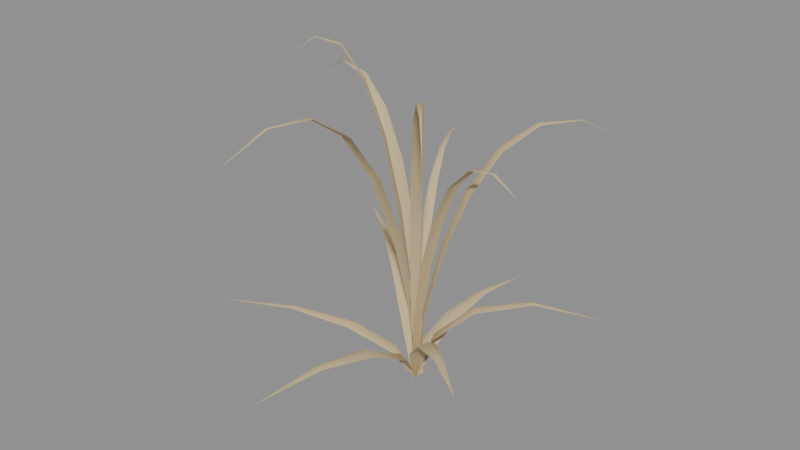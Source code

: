 # Source: single.blend  (saved by Blender 5.2.45; exported with 4.5.12 LTS)
import bpy
from mathutils import Matrix  # noqa: F401  (used for matrix-valued properties, if any)

bpy.ops.wm.read_factory_settings(use_empty=True)
scene = bpy.context.scene
scene.name = 'Scene'

# ---- materials (node trees are filled in below, after node groups)
mat_straw_vertex_colours = bpy.data.materials.new('straw_vertex_colours')

# ---- material node trees
mat_straw_vertex_colours.use_nodes = True; mat_straw_vertex_colours.node_tree.nodes.clear()
_N = mat_straw_vertex_colours.node_tree.nodes; _L = mat_straw_vertex_colours.node_tree.links
n0 = _N.new('ShaderNodeBsdfPrincipled'); n0.name = 'Principled BSDF'; n0.location = (-200, 100)
n0.inputs[0].default_value = (0.62, 0.49, 0.27, 1.0)
n0.inputs[2].default_value = 0.83
n0.inputs[10].default_value = 0.005
n1 = _N.new('ShaderNodeOutputMaterial'); n1.name = 'Material Output'; n1.location = (200, 100)
n2 = _N.new('ShaderNodeVertexColor'); n2.name = 'Color Attribute'; n2.location = (0, 0)
n2.layer_name = 'Colour'
_L.new(n0.outputs[0], n1.inputs[0])
n1.is_active_output = True

# ---- meshes
me_individual_folded_blades = bpy.data.meshes.new('individual_folded_blades')
me_individual_folded_blades.from_pydata([(0.004591, -0.02055, 0.0), (0.004629, -0.01267, 0.002994), (0.004667, -0.004791, 0.0), (0.01824, -0.03077, 0.2281), (0.01975, -0.01274, 0.235), (0.02127, 0.005285, 0.2281), (0.04821, -0.03646, 0.4386), (0.05209, -0.0129, 0.4477), (0.05596, 0.01066, 0.4386), (0.09144, -0.03681, 0.6153), (0.09728, -0.01312, 0.6246), (0.1031, 0.01058, 0.6153), (0.1472, -0.0326, 0.7445), (0.1536, -0.01339, 0.7522), (0.1599, 0.005819, 0.7445), (0.2147, -0.02583, 0.8164), (0.2199, -0.01371, 0.8214), (0.225, -0.001585, 0.8164), (0.2928, -0.01909, 0.8253), (0.2954, -0.01408, 0.8274), (0.298, -0.009065, 0.8253), (0.3796, -0.01448, 0.7705), (0.02308, -0.02146, 0.0), (0.01792, -0.01606, 0.002837), (0.01276, -0.01066, 0.0), (0.04866, -0.01037, 0.2508), (0.03621, 0.001414, 0.2573), (0.02376, 0.0132, 0.2508), (0.0925, 0.02406, 0.4822), (0.07532, 0.03878, 0.4908), (0.05813, 0.0535, 0.4822), (0.1483, 0.07686, 0.6765), (0.13, 0.09101, 0.6853), (0.1117, 0.1052, 0.6765), (0.2138, 0.1451, 0.8186), (0.198, 0.1561, 0.8259), (0.1823, 0.167, 0.8186), (0.2888, 0.2261, 0.8976), (0.2782, 0.2327, 0.9023), (0.2676, 0.2393, 0.8976), (0.3743, 0.3174, 0.9074), (0.3696, 0.32, 0.9094), (0.3649, 0.3226, 0.9074), (0.4714, 0.4173, 0.8472), (-0.009517, 0.01639, 0.0), (-0.0144, 0.01404, 0.002057), (-0.01927, 0.0117, 0.0), (-0.01511, 0.04422, 0.1817), (-0.0264, 0.03902, 0.1864), (-0.0377, 0.03382, 0.1817), (-0.03707, 0.09904, 0.3494), (-0.05208, 0.09243, 0.3556), (-0.0671, 0.08582, 0.3494), (-0.07252, 0.1736, 0.4901), (-0.08797, 0.1671, 0.4965), (-0.1034, 0.1606, 0.4901), (-0.1198, 0.2652, 0.5931), (-0.1327, 0.2601, 0.5984), (-0.1456, 0.2549, 0.5931), (-0.1769, 0.3728, 0.6503), (-0.1853, 0.3696, 0.6538), (-0.1938, 0.3663, 0.6503), (-0.2417, 0.4957, 0.6574), (-0.2453, 0.4943, 0.6589), (-0.249, 0.493, 0.6574), (-0.3122, 0.6334, 0.6138), (0.01526, 0.02639, 0.0), (0.01359, 0.02008, 0.002481), (0.01191, 0.01376, 0.0), (-0.004001, 0.04024, 0.2688), (-0.008408, 0.0259, 0.2745), (-0.01281, 0.01157, 0.2688), (-0.04889, 0.05704, 0.5169), (-0.05544, 0.03837, 0.5245), (-0.06199, 0.01969, 0.5169), (-0.1137, 0.0746, 0.7252), (-0.1212, 0.05579, 0.7329), (-0.1286, 0.03698, 0.7252), (-0.1963, 0.09283, 0.8775), (-0.203, 0.07749, 0.8839), (-0.2098, 0.06214, 0.8775), (-0.2947, 0.1128, 0.9622), (-0.2995, 0.103, 0.9663), (-0.3043, 0.09324, 0.9622), (-0.4071, 0.1363, 0.9727), (-0.4093, 0.1322, 0.9745), (-0.4116, 0.128, 0.9727), (-0.5318, 0.1646, 0.9082), (0.009246, -0.0049, 0.0), (0.01078, -0.0105, 0.002207), (0.01232, -0.0161, 0.0), (-0.01051, -0.002564, 0.3119), (-0.005904, -0.01508, 0.3169), (-0.001302, -0.0276, 0.3119), (-0.04903, -0.008927, 0.5997), (-0.04159, -0.02488, 0.6064), (-0.03414, -0.04083, 0.5997), (-0.1004, -0.02297, 0.8413), (-0.09146, -0.03857, 0.8481), (-0.0825, -0.05417, 0.8413), (-0.1621, -0.04335, 1.018), (-0.1536, -0.05562, 1.024), (-0.1451, -0.06789, 1.018), (-0.2329, -0.06822, 1.116), (-0.2267, -0.07571, 1.12), (-0.2206, -0.08319, 1.116), (-0.313, -0.09562, 1.128), (-0.3101, -0.09859, 1.13), (-0.3072, -0.1016, 1.128), (-0.403, -0.1241, 1.054), (-0.007102, 0.01278, 0.0), (-0.0002959, 0.01201, 0.002603), (0.00651, 0.01123, 0.0), (-0.01928, -0.01581, 0.2863), (-0.003591, -0.0169, 0.2923), (0.0121, -0.018, 0.2863), (-0.03139, -0.0782, 0.5506), (-0.01064, -0.07873, 0.5585), (0.01012, -0.07926, 0.5506), (-0.0417, -0.1655, 0.7724), (-0.02049, -0.1651, 0.7805), (0.0007292, -0.1647, 0.7724), (-0.05032, -0.2739, 0.9347), (-0.03275, -0.2728, 0.9414), (-0.01519, -0.2717, 0.9347), (-0.05858, -0.4007, 1.025), (-0.0472, -0.3995, 1.029), (-0.03582, -0.3983, 1.025), (-0.06851, -0.5447, 1.036), (-0.06366, -0.5439, 1.038), (-0.05881, -0.5432, 1.036), (-0.08201, -0.705, 0.9673), (-0.005397, -0.005929, 0.0), (-0.001174, -0.002338, 0.002106), (0.003049, 0.001253, 0.0), (0.006174, -0.03062, 0.3086), (0.01557, -0.02203, 0.3134), (0.02497, -0.01344, 0.3086), (0.03939, -0.07591, 0.5934), (0.05137, -0.06414, 0.5997), (0.06336, -0.05237, 0.5934), (0.0896, -0.1354, 0.8324), (0.1014, -0.123, 0.8389), (0.1132, -0.1105, 0.8324), (0.1543, -0.207, 1.007), (0.1637, -0.1963, 1.013), (0.1732, -0.1856, 1.007), (0.2313, -0.2898, 1.104), (0.2371, -0.2826, 1.108), (0.243, -0.2754, 1.104), (0.3184, -0.3841, 1.116), (0.3208, -0.381, 1.118), (0.3232, -0.3778, 1.116), (0.414, -0.4906, 1.042), (0.002966, -0.007016, 0.0), (0.0, 0.0, 0.002894), (-0.002966, 0.007016, 0.0), (0.06812, 0.004934, 0.1622), (0.057, 0.0241, 0.1706), (0.04589, 0.04327, 0.1622), (0.1923, 0.05809, 0.2866), (0.1789, 0.07564, 0.295), (0.1655, 0.09319, 0.2866), (0.3569, 0.1399, 0.3442), (0.3493, 0.1477, 0.3484), (0.3417, 0.1554, 0.3442), (0.5614, 0.2374, 0.3217), (0.01075, -0.001335, 0.0), (0.0, 0.0, 0.004116), (-0.01075, 0.001335, 0.0), (0.03733, 0.04569, 0.08985), (0.006457, 0.05198, 0.1018), (-0.02442, 0.05827, 0.08985), (0.05044, 0.1545, 0.1588), (0.02026, 0.1631, 0.1707), (-0.009906, 0.1717, 0.1588), (0.05403, 0.3131, 0.1907), (0.03956, 0.3185, 0.1966), (0.0251, 0.3238, 0.1907), (0.0636, 0.5119, 0.1782), (0.005408, 0.007156, 0.0), (0.0, 0.0, 0.003408), (-0.005408, -0.007156, 0.0), (-0.037, 0.06051, 0.1559), (-0.05467, 0.04132, 0.1658), (-0.07234, 0.02213, 0.1559), (-0.1522, 0.147, 0.2755), (-0.1716, 0.1297, 0.2853), (-0.1909, 0.1124, 0.2755), (-0.3247, 0.2607, 0.3309), (-0.335, 0.2532, 0.3357), (-0.3453, 0.2456, 0.3309), (-0.5385, 0.407, 0.3092), (-0.003114, 0.007365, 0.0), (0.0, 0.0, 0.003038), (0.003114, -0.007365, 0.0), (-0.07086, -0.004823, 0.08955), (-0.0639, -0.02702, 0.09839), (-0.05694, -0.04921, 0.08955), (-0.2053, -0.06213, 0.1582), (-0.2005, -0.08479, 0.167), (-0.1958, -0.1075, 0.1582), (-0.3928, -0.1542, 0.1901), (-0.3915, -0.1655, 0.1944), (-0.3903, -0.1769, 0.1901), (-0.6294, -0.2661, 0.1776), (-0.0105, 0.001304, 0.0), (0.0, 0.0, 0.00402), (0.0105, -0.001304, 0.0), (-0.0388, -0.06296, 0.102), (-0.0081, -0.0652, 0.1137), (0.02259, -0.06744, 0.102), (-0.05606, -0.204, 0.1803), (-0.02542, -0.2046, 0.1919), (0.00522, -0.2053, 0.1803), (-0.06469, -0.3999, 0.2165), (-0.04963, -0.3995, 0.2222), (-0.03457, -0.3991, 0.2165), (-0.07978, -0.6422, 0.2023), (-0.006395, -0.008461, 0.0), (0.0, 0.0, 0.00403), (0.006395, 0.008461, 0.0), (0.02085, -0.05437, 0.1212), (0.03797, -0.0287, 0.133), (0.05509, -0.003032, 0.1212), (0.1037, -0.1166, 0.2142), (0.1192, -0.09007, 0.2259), (0.1347, -0.06355, 0.2142), (0.2258, -0.1893, 0.2573), (0.2327, -0.1758, 0.2631), (0.2395, -0.1624, 0.2573), (0.374, -0.2827, 0.2404)], [], [(0, 1, 4, 3), (1, 2, 5, 4), (3, 4, 7, 6), (4, 5, 8, 7), (6, 7, 10, 9), (7, 8, 11, 10), (9, 10, 13, 12), (10, 11, 14, 13), (12, 13, 16, 15), (13, 14, 17, 16), (15, 16, 19, 18), (16, 17, 20, 19), (18, 19, 21), (19, 20, 21), (22, 23, 26, 25), (23, 24, 27, 26), (25, 26, 29, 28), (26, 27, 30, 29), (28, 29, 32, 31), (29, 30, 33, 32), (31, 32, 35, 34), (32, 33, 36, 35), (34, 35, 38, 37), (35, 36, 39, 38), (37, 38, 41, 40), (38, 39, 42, 41), (40, 41, 43), (41, 42, 43), (44, 45, 48, 47), (45, 46, 49, 48), (47, 48, 51, 50), (48, 49, 52, 51), (50, 51, 54, 53), (51, 52, 55, 54), (53, 54, 57, 56), (54, 55, 58, 57), (56, 57, 60, 59), (57, 58, 61, 60), (59, 60, 63, 62), (60, 61, 64, 63), (62, 63, 65), (63, 64, 65), (66, 67, 70, 69), (67, 68, 71, 70), (69, 70, 73, 72), (70, 71, 74, 73), (72, 73, 76, 75), (73, 74, 77, 76), (75, 76, 79, 78), (76, 77, 80, 79), (78, 79, 82, 81), (79, 80, 83, 82), (81, 82, 85, 84), (82, 83, 86, 85), (84, 85, 87), (85, 86, 87), (88, 89, 92, 91), (89, 90, 93, 92), (91, 92, 95, 94), (92, 93, 96, 95), (94, 95, 98, 97), (95, 96, 99, 98), (97, 98, 101, 100), (98, 99, 102, 101), (100, 101, 104, 103), (101, 102, 105, 104), (103, 104, 107, 106), (104, 105, 108, 107), (106, 107, 109), (107, 108, 109), (110, 111, 114, 113), (111, 112, 115, 114), (113, 114, 117, 116), (114, 115, 118, 117), (116, 117, 120, 119), (117, 118, 121, 120), (119, 120, 123, 122), (120, 121, 124, 123), (122, 123, 126, 125), (123, 124, 127, 126), (125, 126, 129, 128), (126, 127, 130, 129), (128, 129, 131), (129, 130, 131), (132, 133, 136, 135), (133, 134, 137, 136), (135, 136, 139, 138), (136, 137, 140, 139), (138, 139, 142, 141), (139, 140, 143, 142), (141, 142, 145, 144), (142, 143, 146, 145), (144, 145, 148, 147), (145, 146, 149, 148), (147, 148, 151, 150), (148, 149, 152, 151), (150, 151, 153), (151, 152, 153), (154, 155, 158, 157), (155, 156, 159, 158), (157, 158, 161, 160), (158, 159, 162, 161), (160, 161, 164, 163), (161, 162, 165, 164), (163, 164, 166), (164, 165, 166), (167, 168, 171, 170), (168, 169, 172, 171), (170, 171, 174, 173), (171, 172, 175, 174), (173, 174, 177, 176), (174, 175, 178, 177), (176, 177, 179), (177, 178, 179), (180, 181, 184, 183), (181, 182, 185, 184), (183, 184, 187, 186), (184, 185, 188, 187), (186, 187, 190, 189), (187, 188, 191, 190), (189, 190, 192), (190, 191, 192), (193, 194, 197, 196), (194, 195, 198, 197), (196, 197, 200, 199), (197, 198, 201, 200), (199, 200, 203, 202), (200, 201, 204, 203), (202, 203, 205), (203, 204, 205), (206, 207, 210, 209), (207, 208, 211, 210), (209, 210, 213, 212), (210, 211, 214, 213), (212, 213, 216, 215), (213, 214, 217, 216), (215, 216, 218), (216, 217, 218), (219, 220, 223, 222), (220, 221, 224, 223), (222, 223, 226, 225), (223, 224, 227, 226), (225, 226, 229, 228), (226, 227, 230, 229), (228, 229, 231), (229, 230, 231)])
me_individual_folded_blades.polygons.foreach_set('use_smooth', [True] * 146)
_ca = me_individual_folded_blades.color_attributes.new('Colour', 'FLOAT_COLOR', 'CORNER')
_ca.data.foreach_set('color', [0.52, 0.42, 0.22, 1.0, 0.52, 0.42, 0.22, 1.0, 0.52, 0.42, 0.22, 1.0, 0.52, 0.42, 0.22, 1.0, 0.52, 0.42, 0.22, 1.0, 0.52, 0.42, 0.22, 1.0, 0.52, 0.42, 0.22, 1.0, 0.52, 0.42, 0.22, 1.0, 0.52, 0.42, 0.22, 1.0, 0.52, 0.42, 0.22, 1.0, 0.52, 0.42, 0.22, 1.0, 0.52, 0.42, 0.22, 1.0, 0.52, 0.42, 0.22, 1.0, 0.52, 0.42, 0.22, 1.0, 0.52, 0.42, 0.22, 1.0, 0.52, 0.42, 0.22, 1.0, 0.52, 0.42, 0.22, 1.0, 0.52, 0.42, 0.22, 1.0, 0.52, 0.42, 0.22, 1.0, 0.52, 0.42, 0.22, 1.0, 0.52, 0.42, 0.22, 1.0, 0.52, 0.42, 0.22, 1.0, 0.52, 0.42, 0.22, 1.0, 0.52, 0.42, 0.22, 1.0, 0.52, 0.42, 0.22, 1.0, 0.52, 0.42, 0.22, 1.0, 0.52, 0.42, 0.22, 1.0, 0.52, 0.42, 0.22, 1.0, 0.52, 0.42, 0.22, 1.0, 0.52, 0.42, 0.22, 1.0, 0.52, 0.42, 0.22, 1.0, 0.52, 0.42, 0.22, 1.0, 0.52, 0.42, 0.22, 1.0, 0.52, 0.42, 0.22, 1.0, 0.52, 0.42, 0.22, 1.0, 0.52, 0.42, 0.22, 1.0, 0.52, 0.42, 0.22, 1.0, 0.52, 0.42, 0.22, 1.0, 0.52, 0.42, 0.22, 1.0, 0.52, 0.42, 0.22, 1.0, 0.52, 0.42, 0.22, 1.0, 0.52, 0.42, 0.22, 1.0, 0.52, 0.42, 0.22, 1.0, 0.52, 0.42, 0.22, 1.0, 0.52, 0.42, 0.22, 1.0, 0.52, 0.42, 0.22, 1.0, 0.52, 0.42, 0.22, 1.0, 0.52, 0.42, 0.22, 1.0, 0.52, 0.42, 0.22, 1.0, 0.52, 0.42, 0.22, 1.0, 0.52, 0.42, 0.22, 1.0, 0.52, 0.42, 0.22, 1.0, 0.52, 0.42, 0.22, 1.0, 0.52, 0.42, 0.22, 1.0, 0.78, 0.66, 0.42, 1.0, 0.78, 0.66, 0.42, 1.0, 0.78, 0.66, 0.42, 1.0, 0.78, 0.66, 0.42, 1.0, 0.78, 0.66, 0.42, 1.0, 0.78, 0.66, 0.42, 1.0, 0.78, 0.66, 0.42, 1.0, 0.78, 0.66, 0.42, 1.0, 0.78, 0.66, 0.42, 1.0, 0.78, 0.66, 0.42, 1.0, 0.78, 0.66, 0.42, 1.0, 0.78, 0.66, 0.42, 1.0, 0.78, 0.66, 0.42, 1.0, 0.78, 0.66, 0.42, 1.0, 0.78, 0.66, 0.42, 1.0, 0.78, 0.66, 0.42, 1.0, 0.78, 0.66, 0.42, 1.0, 0.78, 0.66, 0.42, 1.0, 0.78, 0.66, 0.42, 1.0, 0.78, 0.66, 0.42, 1.0, 0.78, 0.66, 0.42, 1.0, 0.78, 0.66, 0.42, 1.0, 0.78, 0.66, 0.42, 1.0, 0.78, 0.66, 0.42, 1.0, 0.78, 0.66, 0.42, 1.0, 0.78, 0.66, 0.42, 1.0, 0.78, 0.66, 0.42, 1.0, 0.78, 0.66, 0.42, 1.0, 0.78, 0.66, 0.42, 1.0, 0.78, 0.66, 0.42, 1.0, 0.78, 0.66, 0.42, 1.0, 0.78, 0.66, 0.42, 1.0, 0.78, 0.66, 0.42, 1.0, 0.78, 0.66, 0.42, 1.0, 0.78, 0.66, 0.42, 1.0, 0.78, 0.66, 0.42, 1.0, 0.78, 0.66, 0.42, 1.0, 0.78, 0.66, 0.42, 1.0, 0.78, 0.66, 0.42, 1.0, 0.78, 0.66, 0.42, 1.0, 0.78, 0.66, 0.42, 1.0, 0.78, 0.66, 0.42, 1.0, 0.78, 0.66, 0.42, 1.0, 0.78, 0.66, 0.42, 1.0, 0.78, 0.66, 0.42, 1.0, 0.78, 0.66, 0.42, 1.0, 0.78, 0.66, 0.42, 1.0, 0.78, 0.66, 0.42, 1.0, 0.78, 0.66, 0.42, 1.0, 0.78, 0.66, 0.42, 1.0, 0.78, 0.66, 0.42, 1.0, 0.78, 0.66, 0.42, 1.0, 0.78, 0.66, 0.42, 1.0, 0.78, 0.66, 0.42, 1.0, 0.61, 0.5, 0.28, 1.0, 0.61, 0.5, 0.28, 1.0, 0.61, 0.5, 0.28, 1.0, 0.61, 0.5, 0.28, 1.0, 0.61, 0.5, 0.28, 1.0, 0.61, 0.5, 0.28, 1.0, 0.61, 0.5, 0.28, 1.0, 0.61, 0.5, 0.28, 1.0, 0.61, 0.5, 0.28, 1.0, 0.61, 0.5, 0.28, 1.0, 0.61, 0.5, 0.28, 1.0, 0.61, 0.5, 0.28, 1.0, 0.61, 0.5, 0.28, 1.0, 0.61, 0.5, 0.28, 1.0, 0.61, 0.5, 0.28, 1.0, 0.61, 0.5, 0.28, 1.0, 0.61, 0.5, 0.28, 1.0, 0.61, 0.5, 0.28, 1.0, 0.61, 0.5, 0.28, 1.0, 0.61, 0.5, 0.28, 1.0, 0.61, 0.5, 0.28, 1.0, 0.61, 0.5, 0.28, 1.0, 0.61, 0.5, 0.28, 1.0, 0.61, 0.5, 0.28, 1.0, 0.61, 0.5, 0.28, 1.0, 0.61, 0.5, 0.28, 1.0, 0.61, 0.5, 0.28, 1.0, 0.61, 0.5, 0.28, 1.0, 0.61, 0.5, 0.28, 1.0, 0.61, 0.5, 0.28, 1.0, 0.61, 0.5, 0.28, 1.0, 0.61, 0.5, 0.28, 1.0, 0.61, 0.5, 0.28, 1.0, 0.61, 0.5, 0.28, 1.0, 0.61, 0.5, 0.28, 1.0, 0.61, 0.5, 0.28, 1.0, 0.61, 0.5, 0.28, 1.0, 0.61, 0.5, 0.28, 1.0, 0.61, 0.5, 0.28, 1.0, 0.61, 0.5, 0.28, 1.0, 0.61, 0.5, 0.28, 1.0, 0.61, 0.5, 0.28, 1.0, 0.61, 0.5, 0.28, 1.0, 0.61, 0.5, 0.28, 1.0, 0.61, 0.5, 0.28, 1.0, 0.61, 0.5, 0.28, 1.0, 0.61, 0.5, 0.28, 1.0, 0.61, 0.5, 0.28, 1.0, 0.61, 0.5, 0.28, 1.0, 0.61, 0.5, 0.28, 1.0, 0.61, 0.5, 0.28, 1.0, 0.61, 0.5, 0.28, 1.0, 0.61, 0.5, 0.28, 1.0, 0.61, 0.5, 0.28, 1.0, 0.7, 0.58, 0.35, 1.0, 0.7, 0.58, 0.35, 1.0, 0.7, 0.58, 0.35, 1.0, 0.7, 0.58, 0.35, 1.0, 0.7, 0.58, 0.35, 1.0, 0.7, 0.58, 0.35, 1.0, 0.7, 0.58, 0.35, 1.0, 0.7, 0.58, 0.35, 1.0, 0.7, 0.58, 0.35, 1.0, 0.7, 0.58, 0.35, 1.0, 0.7, 0.58, 0.35, 1.0, 0.7, 0.58, 0.35, 1.0, 0.7, 0.58, 0.35, 1.0, 0.7, 0.58, 0.35, 1.0, 0.7, 0.58, 0.35, 1.0, 0.7, 0.58, 0.35, 1.0, 0.7, 0.58, 0.35, 1.0, 0.7, 0.58, 0.35, 1.0, 0.7, 0.58, 0.35, 1.0, 0.7, 0.58, 0.35, 1.0, 0.7, 0.58, 0.35, 1.0, 0.7, 0.58, 0.35, 1.0, 0.7, 0.58, 0.35, 1.0, 0.7, 0.58, 0.35, 1.0, 0.7, 0.58, 0.35, 1.0, 0.7, 0.58, 0.35, 1.0, 0.7, 0.58, 0.35, 1.0, 0.7, 0.58, 0.35, 1.0, 0.7, 0.58, 0.35, 1.0, 0.7, 0.58, 0.35, 1.0, 0.7, 0.58, 0.35, 1.0, 0.7, 0.58, 0.35, 1.0, 0.7, 0.58, 0.35, 1.0, 0.7, 0.58, 0.35, 1.0, 0.7, 0.58, 0.35, 1.0, 0.7, 0.58, 0.35, 1.0, 0.7, 0.58, 0.35, 1.0, 0.7, 0.58, 0.35, 1.0, 0.7, 0.58, 0.35, 1.0, 0.7, 0.58, 0.35, 1.0, 0.7, 0.58, 0.35, 1.0, 0.7, 0.58, 0.35, 1.0, 0.7, 0.58, 0.35, 1.0, 0.7, 0.58, 0.35, 1.0, 0.7, 0.58, 0.35, 1.0, 0.7, 0.58, 0.35, 1.0, 0.7, 0.58, 0.35, 1.0, 0.7, 0.58, 0.35, 1.0, 0.7, 0.58, 0.35, 1.0, 0.7, 0.58, 0.35, 1.0, 0.7, 0.58, 0.35, 1.0, 0.7, 0.58, 0.35, 1.0, 0.7, 0.58, 0.35, 1.0, 0.7, 0.58, 0.35, 1.0, 0.52, 0.42, 0.22, 1.0, 0.52, 0.42, 0.22, 1.0, 0.52, 0.42, 0.22, 1.0, 0.52, 0.42, 0.22, 1.0, 0.52, 0.42, 0.22, 1.0, 0.52, 0.42, 0.22, 1.0, 0.52, 0.42, 0.22, 1.0, 0.52, 0.42, 0.22, 1.0, 0.52, 0.42, 0.22, 1.0, 0.52, 0.42, 0.22, 1.0, 0.52, 0.42, 0.22, 1.0, 0.52, 0.42, 0.22, 1.0, 0.52, 0.42, 0.22, 1.0, 0.52, 0.42, 0.22, 1.0, 0.52, 0.42, 0.22, 1.0, 0.52, 0.42, 0.22, 1.0, 0.52, 0.42, 0.22, 1.0, 0.52, 0.42, 0.22, 1.0, 0.52, 0.42, 0.22, 1.0, 0.52, 0.42, 0.22, 1.0, 0.52, 0.42, 0.22, 1.0, 0.52, 0.42, 0.22, 1.0, 0.52, 0.42, 0.22, 1.0, 0.52, 0.42, 0.22, 1.0, 0.52, 0.42, 0.22, 1.0, 0.52, 0.42, 0.22, 1.0, 0.52, 0.42, 0.22, 1.0, 0.52, 0.42, 0.22, 1.0, 0.52, 0.42, 0.22, 1.0, 0.52, 0.42, 0.22, 1.0, 0.52, 0.42, 0.22, 1.0, 0.52, 0.42, 0.22, 1.0, 0.52, 0.42, 0.22, 1.0, 0.52, 0.42, 0.22, 1.0, 0.52, 0.42, 0.22, 1.0, 0.52, 0.42, 0.22, 1.0, 0.52, 0.42, 0.22, 1.0, 0.52, 0.42, 0.22, 1.0, 0.52, 0.42, 0.22, 1.0, 0.52, 0.42, 0.22, 1.0, 0.52, 0.42, 0.22, 1.0, 0.52, 0.42, 0.22, 1.0, 0.52, 0.42, 0.22, 1.0, 0.52, 0.42, 0.22, 1.0, 0.52, 0.42, 0.22, 1.0, 0.52, 0.42, 0.22, 1.0, 0.52, 0.42, 0.22, 1.0, 0.52, 0.42, 0.22, 1.0, 0.52, 0.42, 0.22, 1.0, 0.52, 0.42, 0.22, 1.0, 0.52, 0.42, 0.22, 1.0, 0.52, 0.42, 0.22, 1.0, 0.52, 0.42, 0.22, 1.0, 0.52, 0.42, 0.22, 1.0, 0.7, 0.58, 0.35, 1.0, 0.7, 0.58, 0.35, 1.0, 0.7, 0.58, 0.35, 1.0, 0.7, 0.58, 0.35, 1.0, 0.7, 0.58, 0.35, 1.0, 0.7, 0.58, 0.35, 1.0, 0.7, 0.58, 0.35, 1.0, 0.7, 0.58, 0.35, 1.0, 0.7, 0.58, 0.35, 1.0, 0.7, 0.58, 0.35, 1.0, 0.7, 0.58, 0.35, 1.0, 0.7, 0.58, 0.35, 1.0, 0.7, 0.58, 0.35, 1.0, 0.7, 0.58, 0.35, 1.0, 0.7, 0.58, 0.35, 1.0, 0.7, 0.58, 0.35, 1.0, 0.7, 0.58, 0.35, 1.0, 0.7, 0.58, 0.35, 1.0, 0.7, 0.58, 0.35, 1.0, 0.7, 0.58, 0.35, 1.0, 0.7, 0.58, 0.35, 1.0, 0.7, 0.58, 0.35, 1.0, 0.7, 0.58, 0.35, 1.0, 0.7, 0.58, 0.35, 1.0, 0.7, 0.58, 0.35, 1.0, 0.7, 0.58, 0.35, 1.0, 0.7, 0.58, 0.35, 1.0, 0.7, 0.58, 0.35, 1.0, 0.7, 0.58, 0.35, 1.0, 0.7, 0.58, 0.35, 1.0, 0.7, 0.58, 0.35, 1.0, 0.7, 0.58, 0.35, 1.0, 0.7, 0.58, 0.35, 1.0, 0.7, 0.58, 0.35, 1.0, 0.7, 0.58, 0.35, 1.0, 0.7, 0.58, 0.35, 1.0, 0.7, 0.58, 0.35, 1.0, 0.7, 0.58, 0.35, 1.0, 0.7, 0.58, 0.35, 1.0, 0.7, 0.58, 0.35, 1.0, 0.7, 0.58, 0.35, 1.0, 0.7, 0.58, 0.35, 1.0, 0.7, 0.58, 0.35, 1.0, 0.7, 0.58, 0.35, 1.0, 0.7, 0.58, 0.35, 1.0, 0.7, 0.58, 0.35, 1.0, 0.7, 0.58, 0.35, 1.0, 0.7, 0.58, 0.35, 1.0, 0.7, 0.58, 0.35, 1.0, 0.7, 0.58, 0.35, 1.0, 0.7, 0.58, 0.35, 1.0, 0.7, 0.58, 0.35, 1.0, 0.7, 0.58, 0.35, 1.0, 0.7, 0.58, 0.35, 1.0, 0.52, 0.42, 0.22, 1.0, 0.52, 0.42, 0.22, 1.0, 0.52, 0.42, 0.22, 1.0, 0.52, 0.42, 0.22, 1.0, 0.52, 0.42, 0.22, 1.0, 0.52, 0.42, 0.22, 1.0, 0.52, 0.42, 0.22, 1.0, 0.52, 0.42, 0.22, 1.0, 0.52, 0.42, 0.22, 1.0, 0.52, 0.42, 0.22, 1.0, 0.52, 0.42, 0.22, 1.0, 0.52, 0.42, 0.22, 1.0, 0.52, 0.42, 0.22, 1.0, 0.52, 0.42, 0.22, 1.0, 0.52, 0.42, 0.22, 1.0, 0.52, 0.42, 0.22, 1.0, 0.52, 0.42, 0.22, 1.0, 0.52, 0.42, 0.22, 1.0, 0.52, 0.42, 0.22, 1.0, 0.52, 0.42, 0.22, 1.0, 0.52, 0.42, 0.22, 1.0, 0.52, 0.42, 0.22, 1.0, 0.52, 0.42, 0.22, 1.0, 0.52, 0.42, 0.22, 1.0, 0.52, 0.42, 0.22, 1.0, 0.52, 0.42, 0.22, 1.0, 0.52, 0.42, 0.22, 1.0, 0.52, 0.42, 0.22, 1.0, 0.52, 0.42, 0.22, 1.0, 0.52, 0.42, 0.22, 1.0, 0.52, 0.42, 0.22, 1.0, 0.52, 0.42, 0.22, 1.0, 0.52, 0.42, 0.22, 1.0, 0.52, 0.42, 0.22, 1.0, 0.52, 0.42, 0.22, 1.0, 0.52, 0.42, 0.22, 1.0, 0.52, 0.42, 0.22, 1.0, 0.52, 0.42, 0.22, 1.0, 0.52, 0.42, 0.22, 1.0, 0.52, 0.42, 0.22, 1.0, 0.52, 0.42, 0.22, 1.0, 0.52, 0.42, 0.22, 1.0, 0.52, 0.42, 0.22, 1.0, 0.52, 0.42, 0.22, 1.0, 0.52, 0.42, 0.22, 1.0, 0.52, 0.42, 0.22, 1.0, 0.52, 0.42, 0.22, 1.0, 0.52, 0.42, 0.22, 1.0, 0.52, 0.42, 0.22, 1.0, 0.52, 0.42, 0.22, 1.0, 0.52, 0.42, 0.22, 1.0, 0.52, 0.42, 0.22, 1.0, 0.52, 0.42, 0.22, 1.0, 0.52, 0.42, 0.22, 1.0, 0.34, 0.3, 0.14, 1.0, 0.34, 0.3, 0.14, 1.0, 0.34, 0.3, 0.14, 1.0, 0.34, 0.3, 0.14, 1.0, 0.34, 0.3, 0.14, 1.0, 0.34, 0.3, 0.14, 1.0, 0.34, 0.3, 0.14, 1.0, 0.34, 0.3, 0.14, 1.0, 0.34, 0.3, 0.14, 1.0, 0.34, 0.3, 0.14, 1.0, 0.34, 0.3, 0.14, 1.0, 0.34, 0.3, 0.14, 1.0, 0.34, 0.3, 0.14, 1.0, 0.34, 0.3, 0.14, 1.0, 0.34, 0.3, 0.14, 1.0, 0.34, 0.3, 0.14, 1.0, 0.34, 0.3, 0.14, 1.0, 0.34, 0.3, 0.14, 1.0, 0.34, 0.3, 0.14, 1.0, 0.34, 0.3, 0.14, 1.0, 0.34, 0.3, 0.14, 1.0, 0.34, 0.3, 0.14, 1.0, 0.34, 0.3, 0.14, 1.0, 0.34, 0.3, 0.14, 1.0, 0.34, 0.3, 0.14, 1.0, 0.34, 0.3, 0.14, 1.0, 0.34, 0.3, 0.14, 1.0, 0.34, 0.3, 0.14, 1.0, 0.34, 0.3, 0.14, 1.0, 0.34, 0.3, 0.14, 1.0, 0.43, 0.36, 0.19, 1.0, 0.43, 0.36, 0.19, 1.0, 0.43, 0.36, 0.19, 1.0, 0.43, 0.36, 0.19, 1.0, 0.43, 0.36, 0.19, 1.0, 0.43, 0.36, 0.19, 1.0, 0.43, 0.36, 0.19, 1.0, 0.43, 0.36, 0.19, 1.0, 0.43, 0.36, 0.19, 1.0, 0.43, 0.36, 0.19, 1.0, 0.43, 0.36, 0.19, 1.0, 0.43, 0.36, 0.19, 1.0, 0.43, 0.36, 0.19, 1.0, 0.43, 0.36, 0.19, 1.0, 0.43, 0.36, 0.19, 1.0, 0.43, 0.36, 0.19, 1.0, 0.43, 0.36, 0.19, 1.0, 0.43, 0.36, 0.19, 1.0, 0.43, 0.36, 0.19, 1.0, 0.43, 0.36, 0.19, 1.0, 0.43, 0.36, 0.19, 1.0, 0.43, 0.36, 0.19, 1.0, 0.43, 0.36, 0.19, 1.0, 0.43, 0.36, 0.19, 1.0, 0.43, 0.36, 0.19, 1.0, 0.43, 0.36, 0.19, 1.0, 0.43, 0.36, 0.19, 1.0, 0.43, 0.36, 0.19, 1.0, 0.43, 0.36, 0.19, 1.0, 0.43, 0.36, 0.19, 1.0, 0.25, 0.23, 0.1, 1.0, 0.25, 0.23, 0.1, 1.0, 0.25, 0.23, 0.1, 1.0, 0.25, 0.23, 0.1, 1.0, 0.25, 0.23, 0.1, 1.0, 0.25, 0.23, 0.1, 1.0, 0.25, 0.23, 0.1, 1.0, 0.25, 0.23, 0.1, 1.0, 0.25, 0.23, 0.1, 1.0, 0.25, 0.23, 0.1, 1.0, 0.25, 0.23, 0.1, 1.0, 0.25, 0.23, 0.1, 1.0, 0.25, 0.23, 0.1, 1.0, 0.25, 0.23, 0.1, 1.0, 0.25, 0.23, 0.1, 1.0, 0.25, 0.23, 0.1, 1.0, 0.25, 0.23, 0.1, 1.0, 0.25, 0.23, 0.1, 1.0, 0.25, 0.23, 0.1, 1.0, 0.25, 0.23, 0.1, 1.0, 0.25, 0.23, 0.1, 1.0, 0.25, 0.23, 0.1, 1.0, 0.25, 0.23, 0.1, 1.0, 0.25, 0.23, 0.1, 1.0, 0.25, 0.23, 0.1, 1.0, 0.25, 0.23, 0.1, 1.0, 0.25, 0.23, 0.1, 1.0, 0.25, 0.23, 0.1, 1.0, 0.25, 0.23, 0.1, 1.0, 0.25, 0.23, 0.1, 1.0, 0.61, 0.5, 0.28, 1.0, 0.61, 0.5, 0.28, 1.0, 0.61, 0.5, 0.28, 1.0, 0.61, 0.5, 0.28, 1.0, 0.61, 0.5, 0.28, 1.0, 0.61, 0.5, 0.28, 1.0, 0.61, 0.5, 0.28, 1.0, 0.61, 0.5, 0.28, 1.0, 0.61, 0.5, 0.28, 1.0, 0.61, 0.5, 0.28, 1.0, 0.61, 0.5, 0.28, 1.0, 0.61, 0.5, 0.28, 1.0, 0.61, 0.5, 0.28, 1.0, 0.61, 0.5, 0.28, 1.0, 0.61, 0.5, 0.28, 1.0, 0.61, 0.5, 0.28, 1.0, 0.61, 0.5, 0.28, 1.0, 0.61, 0.5, 0.28, 1.0, 0.61, 0.5, 0.28, 1.0, 0.61, 0.5, 0.28, 1.0, 0.61, 0.5, 0.28, 1.0, 0.61, 0.5, 0.28, 1.0, 0.61, 0.5, 0.28, 1.0, 0.61, 0.5, 0.28, 1.0, 0.61, 0.5, 0.28, 1.0, 0.61, 0.5, 0.28, 1.0, 0.61, 0.5, 0.28, 1.0, 0.61, 0.5, 0.28, 1.0, 0.61, 0.5, 0.28, 1.0, 0.61, 0.5, 0.28, 1.0, 0.52, 0.42, 0.22, 1.0, 0.52, 0.42, 0.22, 1.0, 0.52, 0.42, 0.22, 1.0, 0.52, 0.42, 0.22, 1.0, 0.52, 0.42, 0.22, 1.0, 0.52, 0.42, 0.22, 1.0, 0.52, 0.42, 0.22, 1.0, 0.52, 0.42, 0.22, 1.0, 0.52, 0.42, 0.22, 1.0, 0.52, 0.42, 0.22, 1.0, 0.52, 0.42, 0.22, 1.0, 0.52, 0.42, 0.22, 1.0, 0.52, 0.42, 0.22, 1.0, 0.52, 0.42, 0.22, 1.0, 0.52, 0.42, 0.22, 1.0, 0.52, 0.42, 0.22, 1.0, 0.52, 0.42, 0.22, 1.0, 0.52, 0.42, 0.22, 1.0, 0.52, 0.42, 0.22, 1.0, 0.52, 0.42, 0.22, 1.0, 0.52, 0.42, 0.22, 1.0, 0.52, 0.42, 0.22, 1.0, 0.52, 0.42, 0.22, 1.0, 0.52, 0.42, 0.22, 1.0, 0.52, 0.42, 0.22, 1.0, 0.52, 0.42, 0.22, 1.0, 0.52, 0.42, 0.22, 1.0, 0.52, 0.42, 0.22, 1.0, 0.52, 0.42, 0.22, 1.0, 0.52, 0.42, 0.22, 1.0, 0.34, 0.3, 0.14, 1.0, 0.34, 0.3, 0.14, 1.0, 0.34, 0.3, 0.14, 1.0, 0.34, 0.3, 0.14, 1.0, 0.34, 0.3, 0.14, 1.0, 0.34, 0.3, 0.14, 1.0, 0.34, 0.3, 0.14, 1.0, 0.34, 0.3, 0.14, 1.0, 0.34, 0.3, 0.14, 1.0, 0.34, 0.3, 0.14, 1.0, 0.34, 0.3, 0.14, 1.0, 0.34, 0.3, 0.14, 1.0, 0.34, 0.3, 0.14, 1.0, 0.34, 0.3, 0.14, 1.0, 0.34, 0.3, 0.14, 1.0, 0.34, 0.3, 0.14, 1.0, 0.34, 0.3, 0.14, 1.0, 0.34, 0.3, 0.14, 1.0, 0.34, 0.3, 0.14, 1.0, 0.34, 0.3, 0.14, 1.0, 0.34, 0.3, 0.14, 1.0, 0.34, 0.3, 0.14, 1.0, 0.34, 0.3, 0.14, 1.0, 0.34, 0.3, 0.14, 1.0, 0.34, 0.3, 0.14, 1.0, 0.34, 0.3, 0.14, 1.0, 0.34, 0.3, 0.14, 1.0, 0.34, 0.3, 0.14, 1.0, 0.34, 0.3, 0.14, 1.0, 0.34, 0.3, 0.14, 1.0])
me_individual_folded_blades.materials.append(mat_straw_vertex_colours)
me_individual_folded_blades.update()
arm_grass_bones = bpy.data.armatures.new('grass_bones')  # bones are not reproduced

# ---- objects
ob_grass_geometry_clumps = bpy.data.objects.new('grass_geometry_clumps', me_individual_folded_blades)
ob_grass_rig = bpy.data.objects.new('grass_rig', arm_grass_bones)

# ---- transforms, parenting, visibility, modifiers, constraints
ob_grass_geometry_clumps.parent = ob_grass_rig
ob_grass_geometry_clumps.location = (0.0, 0.0, 0.0)
_vg = ob_grass_geometry_clumps.vertex_groups.new(name='root')
for _i, _w in zip([0, 1, 2, 3, 4, 5, 6, 7, 8, 22, 23, 24, 25, 26, 27, 28, 29, 30, 44, 45, 46, 47, 48, 49, 50, 51, 52, 53, 54, 55, 66, 67, 68, 69, 70, 71, 88, 89, 90, 91, 92, 93, 110, 111, 112, 113, 114, 115, 132, 133, 134, 135, 136, 137, 154, 155, 156, 157, 158, 159, 160, 161, 162, 163, 164, 165, 166, 167, 168, 169, 170, 171, 172, 173, 174, 175, 176, 177, 178, 179, 180, 181, 182, 183, 184, 185, 186, 187, 188, 189, 190, 191, 192, 193, 194, 195, 196, 197, 198, 199, 200, 201, 202, 203, 204, 205, 206, 207, 208, 209, 210, 211, 212, 213, 214, 215, 216, 217, 218, 219, 220, 221, 222, 223, 224, 225, 226, 227, 228, 229, 230, 231], [1.0, 0.994, 1.0, 0.5438, 0.5301, 0.5438, 0.1228, 0.1047, 0.1228, 1.0, 0.9943, 1.0, 0.4984, 0.4854, 0.4984, 0.03556, 0.01836, 0.03556, 1.0, 0.9959, 1.0, 0.6366, 0.6272, 0.6366, 0.3012, 0.2888, 0.3012, 0.01973, 0.006981, 0.01973, 1.0, 0.995, 1.0, 0.4623, 0.4509, 0.4623, 1.0, 0.9956, 1.0, 0.3763, 0.3661, 0.3763, 1.0, 0.9948, 1.0, 0.4273, 0.4154, 0.4273, 1.0, 0.9958, 1.0, 0.3829, 0.3732, 0.3829, 1.0, 1.0, 1.0, 1.0, 1.0, 1.0, 1.0, 1.0, 1.0, 1.0, 1.0, 1.0, 1.0, 1.0, 1.0, 1.0, 1.0, 1.0, 1.0, 1.0, 1.0, 1.0, 1.0, 1.0, 1.0, 1.0, 1.0, 1.0, 1.0, 1.0, 1.0, 1.0, 1.0, 1.0, 1.0, 1.0, 1.0, 1.0, 1.0, 1.0, 1.0, 1.0, 1.0, 1.0, 1.0, 1.0, 1.0, 1.0, 1.0, 1.0, 1.0, 1.0, 1.0, 1.0, 1.0, 1.0, 1.0, 1.0, 1.0, 1.0, 1.0, 1.0, 1.0, 1.0, 1.0, 1.0, 1.0, 1.0, 1.0, 1.0, 1.0, 1.0, 1.0, 1.0, 1.0, 1.0, 1.0, 1.0]): _vg.add([_i], _w, 'REPLACE')
_vg = ob_grass_geometry_clumps.vertex_groups.new(name='reed_lower')
for _i, _w in zip([1, 3, 4, 5, 6, 7, 8, 9, 10, 11, 12, 13, 14, 15, 16, 17, 18, 19, 20, 21, 23, 25, 26, 27, 28, 29, 30, 31, 32, 33, 34, 35, 36, 37, 38, 39, 40, 41, 42, 43, 45, 47, 48, 49, 50, 51, 52, 53, 54, 55, 56, 57, 58, 59, 60, 61, 62, 63, 64, 65, 67, 69, 70, 71, 72, 73, 74, 75, 76, 77, 78, 79, 80, 81, 82, 83, 84, 85, 86, 87, 89, 91, 92, 93, 94, 95, 96, 97, 98, 99, 100, 101, 102, 103, 104, 105, 106, 107, 108, 109, 111, 113, 114, 115, 116, 117, 118, 119, 120, 121, 122, 123, 124, 125, 126, 127, 128, 129, 130, 131, 133, 135, 136, 137, 138, 139, 140, 141, 142, 143, 144, 145, 146, 147, 148, 149, 150, 151, 152, 153], [0.005987, 0.4562, 0.4699, 0.4562, 0.8772, 0.8953, 0.8772, 0.7934, 0.7818, 0.7934, 0.6318, 0.6222, 0.6318, 0.542, 0.5358, 0.542, 0.5309, 0.5282, 0.5309, 0.5993, 0.005674, 0.5016, 0.5146, 0.5016, 0.9256, 0.9316, 0.9256, 0.7169, 0.7059, 0.7169, 0.5393, 0.5302, 0.5393, 0.4405, 0.4346, 0.4405, 0.4283, 0.4258, 0.4283, 0.5035, 0.004114, 0.3634, 0.3728, 0.3634, 0.6988, 0.7112, 0.6988, 0.9311, 0.9353, 0.9311, 0.8211, 0.8145, 0.8211, 0.7496, 0.7453, 0.7496, 0.7407, 0.7389, 0.7407, 0.7952, 0.004963, 0.5377, 0.5491, 0.5377, 0.9163, 0.9069, 0.9163, 0.656, 0.6464, 0.656, 0.4656, 0.4576, 0.4656, 0.3598, 0.3546, 0.3598, 0.3467, 0.3444, 0.3467, 0.4273, 0.004414, 0.6237, 0.6339, 0.6237, 0.8129, 0.8045, 0.8129, 0.5109, 0.5024, 0.5109, 0.29, 0.2829, 0.29, 0.1672, 0.1626, 0.1672, 0.152, 0.1501, 0.152, 0.2456, 0.005206, 0.5727, 0.5846, 0.5727, 0.8742, 0.8644, 0.8742, 0.597, 0.5869, 0.597, 0.3941, 0.3858, 0.3941, 0.2814, 0.276, 0.2814, 0.2674, 0.2651, 0.2674, 0.3533, 0.004213, 0.6171, 0.6268, 0.6171, 0.8208, 0.8128, 0.8208, 0.522, 0.5139, 0.522, 0.3034, 0.2967, 0.3034, 0.1819, 0.1775, 0.1819, 0.1669, 0.165, 0.1669, 0.2594]): _vg.add([_i], _w, 'REPLACE')
_vg = ob_grass_geometry_clumps.vertex_groups.new(name='reed_upper')
for _i, _w in zip([9, 10, 11, 12, 13, 14, 15, 16, 17, 18, 19, 20, 21, 28, 29, 30, 31, 32, 33, 34, 35, 36, 37, 38, 39, 40, 41, 42, 43, 53, 54, 55, 56, 57, 58, 59, 60, 61, 62, 63, 64, 65, 72, 73, 74, 75, 76, 77, 78, 79, 80, 81, 82, 83, 84, 85, 86, 87, 94, 95, 96, 97, 98, 99, 100, 101, 102, 103, 104, 105, 106, 107, 108, 109, 116, 117, 118, 119, 120, 121, 122, 123, 124, 125, 126, 127, 128, 129, 130, 131, 138, 139, 140, 141, 142, 143, 144, 145, 146, 147, 148, 149, 150, 151, 152, 153], [0.2066, 0.2182, 0.2066, 0.3682, 0.3778, 0.3682, 0.458, 0.4642, 0.458, 0.4691, 0.4718, 0.4691, 0.4007, 0.03884, 0.05009, 0.03884, 0.2831, 0.2941, 0.2831, 0.4607, 0.4698, 0.4607, 0.5595, 0.5654, 0.5595, 0.5717, 0.5742, 0.5717, 0.4965, 0.04918, 0.05773, 0.04918, 0.1789, 0.1855, 0.1789, 0.2504, 0.2547, 0.2504, 0.2593, 0.2611, 0.2593, 0.2048, 0.08366, 0.09306, 0.08366, 0.344, 0.3536, 0.344, 0.5344, 0.5424, 0.5344, 0.6402, 0.6454, 0.6402, 0.6533, 0.6556, 0.6533, 0.5727, 0.1871, 0.1955, 0.1871, 0.4891, 0.4976, 0.4891, 0.71, 0.7171, 0.71, 0.8328, 0.8374, 0.8328, 0.848, 0.8499, 0.848, 0.7544, 0.1258, 0.1356, 0.1258, 0.403, 0.4131, 0.403, 0.6059, 0.6142, 0.6059, 0.7186, 0.724, 0.7186, 0.7326, 0.7349, 0.7326, 0.6467, 0.1792, 0.1872, 0.1792, 0.478, 0.4861, 0.478, 0.6966, 0.7033, 0.6966, 0.8181, 0.8225, 0.8181, 0.8331, 0.835, 0.8331, 0.7406]): _vg.add([_i], _w, 'REPLACE')
_m = ob_grass_geometry_clumps.modifiers.new('GrassSkin', 'ARMATURE')
_m.object = ob_grass_rig
ob_grass_rig.location = (0.0, 0.0, 0.0)

# ---- collection membership
scene.collection.objects.link(ob_grass_geometry_clumps)
scene.collection.objects.link(ob_grass_rig)

# ---- scene / render settings (as saved in the file)
scene.frame_start = 1; scene.frame_end = 121; scene.frame_set(1)
scene.render.engine = 'BLENDER_EEVEE_NEXT'
scene.render.bake_bias = 0.0
scene.render.bake_samples = 0
scene.render.compositor_device = 'GPU'
scene.eevee.use_volume_custom_range = False
scene.eevee.fast_gi_thickness_near = 0.1
scene.eevee.fast_gi_thickness_far = 0.0
scene.eevee.ray_tracing_options.screen_trace_thickness = 0.1
bpy.context.view_layer.update()

# ---- added for rendering (the .blend has no active camera and no usable light): camera, sun + grey world if the file has none
cam_auto = bpy.data.cameras.new('AutoCamera')
cam_auto.lens = 50.0
cam_auto.sensor_width = 36.0
cam_auto.clip_end = 1000.0
ob_auto_camera = bpy.data.objects.new('AutoCamera', cam_auto)
scene.collection.objects.link(ob_auto_camera)
ob_auto_camera.location = (1.92571, -2.38739, 2.13273)
ob_auto_camera.rotation_euler = (1.09748, -7.21219e-08, 0.694738)
scene.camera = ob_auto_camera
light_auto_sun = bpy.data.lights.new('AutoSun', 'SUN')
light_auto_sun.energy = 3.0
light_auto_sun.angle = 0.0523599
ob_auto_sun = bpy.data.objects.new('AutoSun', light_auto_sun)
scene.collection.objects.link(ob_auto_sun)
ob_auto_sun.rotation_euler = (0.872665, 0.174533, 0.523599)
if scene.world is None:
    world_auto = bpy.data.worlds.new('AutoWorld')
    world_auto.color = (0.3, 0.3, 0.3)
    scene.world = world_auto
bpy.context.view_layer.update()
